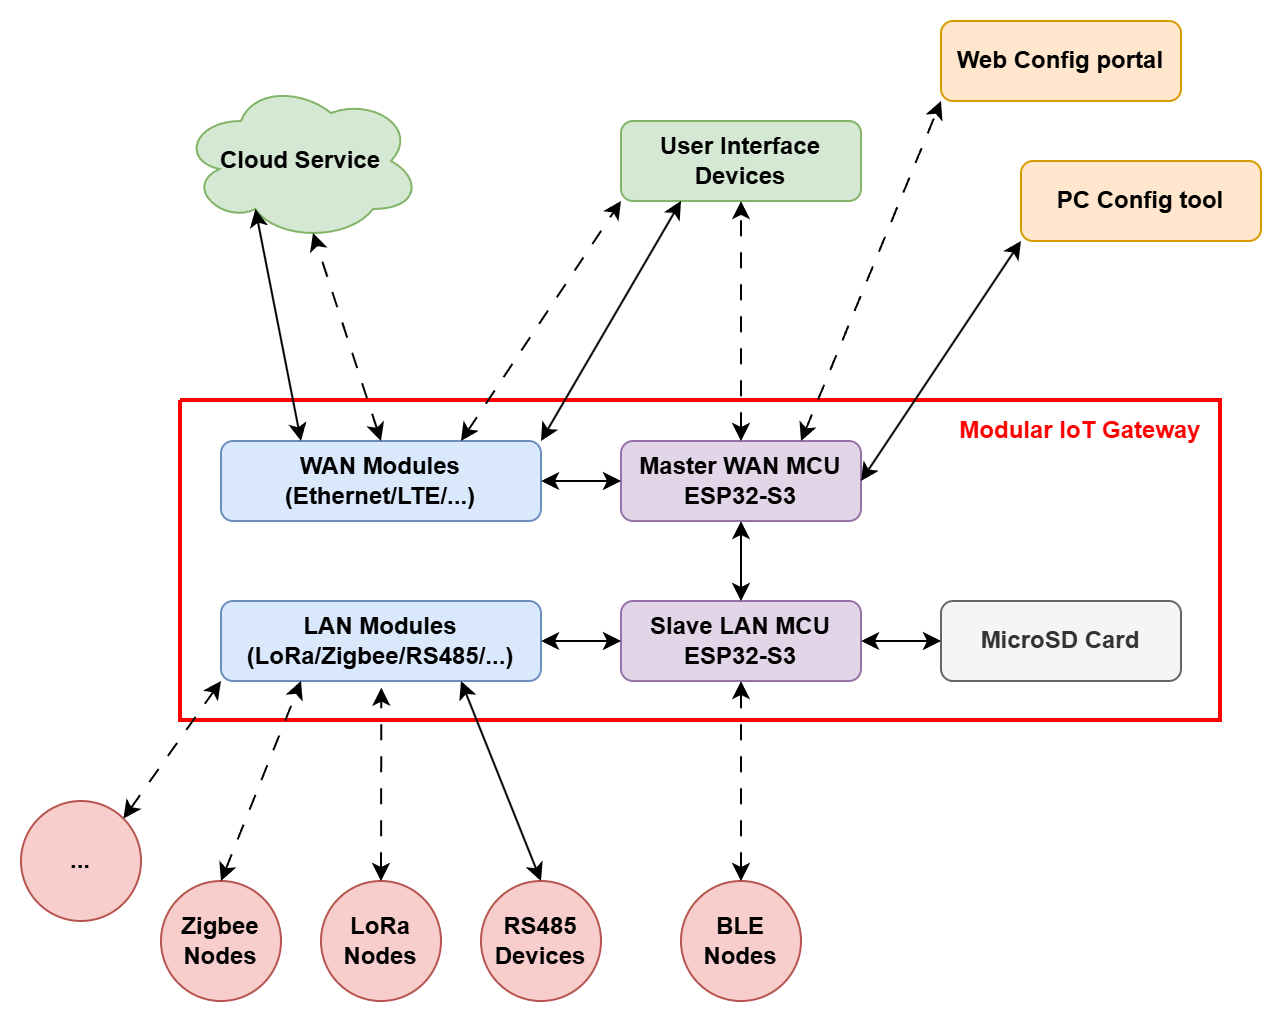

The diagram above was exported from draw.io. Its source (the exported page's mxGraphModel, read from the mxfile embedded in the PNG):
<mxGraphModel dx="1461" dy="777" grid="1" gridSize="10" guides="1" tooltips="1" connect="1" arrows="1" fold="1" page="1" pageScale="1" pageWidth="827" pageHeight="1169" math="0" shadow="0">
  <root>
    <mxCell id="0" />
    <mxCell id="1" parent="0" />
    <mxCell id="_cjjF1elr7L5gYeavCb_-39" edge="1" parent="1" style="endArrow=none;html=1;rounded=0;strokeWidth=2;strokeColor=#FF0000;" value="">
      <mxGeometry height="50" relative="1" width="50" as="geometry">
        <Array as="points">
          <mxPoint x="660" y="380" />
          <mxPoint x="660" y="540" />
          <mxPoint x="140" y="540" />
        </Array>
        <mxPoint x="140" y="380" as="sourcePoint" />
        <mxPoint x="140" y="380" as="targetPoint" />
      </mxGeometry>
    </mxCell>
    <mxCell id="_cjjF1elr7L5gYeavCb_-1" parent="1" style="rounded=1;whiteSpace=wrap;html=1;fillColor=#e1d5e7;strokeColor=#9673a6;fontStyle=1" value="Master WAN MCU&lt;div&gt;ESP32-S3&lt;/div&gt;" vertex="1">
      <mxGeometry height="40" width="120" x="360" y="400" as="geometry" />
    </mxCell>
    <mxCell id="_cjjF1elr7L5gYeavCb_-2" parent="1" style="rounded=1;whiteSpace=wrap;html=1;fillColor=#e1d5e7;strokeColor=#9673a6;fontStyle=1" value="Slave LAN MCU&lt;div&gt;ESP32-S3&lt;/div&gt;" vertex="1">
      <mxGeometry height="40" width="120" x="360" y="480" as="geometry" />
    </mxCell>
    <mxCell id="_cjjF1elr7L5gYeavCb_-3" edge="1" parent="1" source="_cjjF1elr7L5gYeavCb_-1" style="endArrow=classic;startArrow=classic;html=1;rounded=0;entryX=0.5;entryY=0;entryDx=0;entryDy=0;exitX=0.5;exitY=1;exitDx=0;exitDy=0;fontStyle=1" target="_cjjF1elr7L5gYeavCb_-2" value="">
      <mxGeometry height="50" relative="1" width="50" as="geometry">
        <mxPoint x="400" y="420" as="sourcePoint" />
        <mxPoint x="450" y="370" as="targetPoint" />
      </mxGeometry>
    </mxCell>
    <mxCell id="_cjjF1elr7L5gYeavCb_-9" parent="1" style="rounded=1;whiteSpace=wrap;html=1;fillColor=#f5f5f5;fontColor=#333333;strokeColor=#666666;fontStyle=1" value="MicroSD Card" vertex="1">
      <mxGeometry height="40" width="120" x="520" y="480" as="geometry" />
    </mxCell>
    <mxCell id="_cjjF1elr7L5gYeavCb_-10" edge="1" parent="1" source="_cjjF1elr7L5gYeavCb_-2" style="endArrow=classic;startArrow=classic;html=1;rounded=0;entryX=0;entryY=0.5;entryDx=0;entryDy=0;exitX=1;exitY=0.5;exitDx=0;exitDy=0;fontStyle=1" target="_cjjF1elr7L5gYeavCb_-9" value="">
      <mxGeometry height="50" relative="1" width="50" as="geometry">
        <mxPoint x="370" y="470" as="sourcePoint" />
        <mxPoint x="420" y="420" as="targetPoint" />
      </mxGeometry>
    </mxCell>
    <mxCell id="_cjjF1elr7L5gYeavCb_-12" parent="1" style="rounded=1;whiteSpace=wrap;html=1;fillColor=#dae8fc;strokeColor=#6c8ebf;fontStyle=1" value="LAN Modules&lt;div&gt;(LoRa/Zigbee/RS485/...)&lt;/div&gt;" vertex="1">
      <mxGeometry height="40" width="160" x="160" y="480" as="geometry" />
    </mxCell>
    <mxCell id="_cjjF1elr7L5gYeavCb_-13" parent="1" style="rounded=1;whiteSpace=wrap;html=1;fillColor=#dae8fc;strokeColor=#6c8ebf;fontStyle=1" value="WAN Modules&lt;div&gt;(Ethernet/LTE/...)&lt;/div&gt;" vertex="1">
      <mxGeometry height="40" width="160" x="160" y="400" as="geometry" />
    </mxCell>
    <mxCell id="_cjjF1elr7L5gYeavCb_-14" parent="1" style="ellipse;shape=cloud;whiteSpace=wrap;html=1;fillColor=#d5e8d4;strokeColor=#82b366;fontStyle=1" value="Cloud Service" vertex="1">
      <mxGeometry height="80" width="120" x="140" y="220" as="geometry" />
    </mxCell>
    <mxCell id="_cjjF1elr7L5gYeavCb_-15" parent="1" style="rounded=1;whiteSpace=wrap;html=1;fillColor=#d5e8d4;strokeColor=#82b366;fontStyle=1" value="User Interface Devices" vertex="1">
      <mxGeometry height="40" width="120" x="360" y="240" as="geometry" />
    </mxCell>
    <mxCell id="_cjjF1elr7L5gYeavCb_-16" parent="1" style="rounded=1;whiteSpace=wrap;html=1;fillColor=#ffe6cc;strokeColor=#d79b00;fontStyle=1" value="PC Config tool" vertex="1">
      <mxGeometry height="40" width="120" x="560" y="260" as="geometry" />
    </mxCell>
    <mxCell id="_cjjF1elr7L5gYeavCb_-17" parent="1" style="rounded=1;whiteSpace=wrap;html=1;fillColor=#ffe6cc;strokeColor=#d79b00;fontStyle=1" value="Web Config portal" vertex="1">
      <mxGeometry height="40" width="120" x="520" y="190" as="geometry" />
    </mxCell>
    <mxCell id="_cjjF1elr7L5gYeavCb_-18" edge="1" parent="1" source="_cjjF1elr7L5gYeavCb_-12" style="endArrow=classic;startArrow=classic;html=1;rounded=0;exitX=1;exitY=0.5;exitDx=0;exitDy=0;entryX=0;entryY=0.5;entryDx=0;entryDy=0;fontStyle=1" target="_cjjF1elr7L5gYeavCb_-2" value="">
      <mxGeometry height="50" relative="1" width="50" as="geometry">
        <mxPoint x="360" y="480" as="sourcePoint" />
        <mxPoint x="410" y="430" as="targetPoint" />
      </mxGeometry>
    </mxCell>
    <mxCell id="_cjjF1elr7L5gYeavCb_-19" edge="1" parent="1" source="_cjjF1elr7L5gYeavCb_-13" style="endArrow=classic;startArrow=classic;html=1;rounded=0;exitX=1;exitY=0.5;exitDx=0;exitDy=0;entryX=0;entryY=0.5;entryDx=0;entryDy=0;fontStyle=1" target="_cjjF1elr7L5gYeavCb_-1" value="">
      <mxGeometry height="50" relative="1" width="50" as="geometry">
        <mxPoint x="280" y="460" as="sourcePoint" />
        <mxPoint x="360" y="460" as="targetPoint" />
      </mxGeometry>
    </mxCell>
    <mxCell id="_cjjF1elr7L5gYeavCb_-20" edge="1" parent="1" source="_cjjF1elr7L5gYeavCb_-1" style="endArrow=classic;startArrow=classic;html=1;rounded=0;entryX=0;entryY=1;entryDx=0;entryDy=0;exitX=1;exitY=0.5;exitDx=0;exitDy=0;fontStyle=1" target="_cjjF1elr7L5gYeavCb_-16" value="">
      <mxGeometry height="50" relative="1" width="50" as="geometry">
        <mxPoint x="470" y="490" as="sourcePoint" />
        <mxPoint x="520" y="440" as="targetPoint" />
      </mxGeometry>
    </mxCell>
    <mxCell id="_cjjF1elr7L5gYeavCb_-21" edge="1" parent="1" source="_cjjF1elr7L5gYeavCb_-1" style="endArrow=classic;startArrow=classic;html=1;rounded=0;entryX=0;entryY=1;entryDx=0;entryDy=0;exitX=0.75;exitY=0;exitDx=0;exitDy=0;fontStyle=1;dashed=1;dashPattern=8 8;" target="_cjjF1elr7L5gYeavCb_-17" value="">
      <mxGeometry height="50" relative="1" width="50" as="geometry">
        <mxPoint x="470" y="490" as="sourcePoint" />
        <mxPoint x="520" y="440" as="targetPoint" />
      </mxGeometry>
    </mxCell>
    <mxCell id="_cjjF1elr7L5gYeavCb_-25" parent="1" style="text;html=1;whiteSpace=wrap;strokeColor=none;fillColor=none;align=center;verticalAlign=middle;rounded=0;fontSize=12;fontStyle=1;fontColor=#FF0000;" value="Modular IoT Gateway" vertex="1">
      <mxGeometry height="30" width="140" x="520" y="380" as="geometry" />
    </mxCell>
    <mxCell id="_cjjF1elr7L5gYeavCb_-26" parent="1" style="ellipse;whiteSpace=wrap;html=1;aspect=fixed;fillColor=#f8cecc;strokeColor=#b85450;fontStyle=1" value="Zigbee&lt;div&gt;Nodes&lt;/div&gt;" vertex="1">
      <mxGeometry height="60" width="60" x="130" y="620" as="geometry" />
    </mxCell>
    <mxCell id="_cjjF1elr7L5gYeavCb_-27" parent="1" style="ellipse;whiteSpace=wrap;html=1;aspect=fixed;fillColor=#f8cecc;strokeColor=#b85450;fontStyle=1" value="LoRa&lt;br&gt;&lt;div&gt;Nodes&lt;/div&gt;" vertex="1">
      <mxGeometry height="60" width="60" x="210" y="620" as="geometry" />
    </mxCell>
    <mxCell id="_cjjF1elr7L5gYeavCb_-28" parent="1" style="ellipse;whiteSpace=wrap;html=1;aspect=fixed;fillColor=#f8cecc;strokeColor=#b85450;fontStyle=1" value="&lt;div&gt;RS485&lt;/div&gt;&lt;div&gt;Devices&lt;/div&gt;" vertex="1">
      <mxGeometry height="60" width="60" x="290" y="620" as="geometry" />
    </mxCell>
    <mxCell id="_cjjF1elr7L5gYeavCb_-29" parent="1" style="ellipse;whiteSpace=wrap;html=1;aspect=fixed;fillColor=#f8cecc;strokeColor=#b85450;fontStyle=1" value="&lt;div&gt;BLE&lt;/div&gt;&lt;div&gt;Nodes&lt;/div&gt;" vertex="1">
      <mxGeometry height="60" width="60" x="390" y="620" as="geometry" />
    </mxCell>
    <mxCell id="_cjjF1elr7L5gYeavCb_-30" edge="1" parent="1" source="_cjjF1elr7L5gYeavCb_-29" style="endArrow=classic;startArrow=classic;html=1;rounded=0;entryX=0.5;entryY=1;entryDx=0;entryDy=0;exitX=0.5;exitY=0;exitDx=0;exitDy=0;dashed=1;dashPattern=8 8;fontStyle=1" target="_cjjF1elr7L5gYeavCb_-2" value="">
      <mxGeometry height="50" relative="1" width="50" as="geometry">
        <mxPoint x="410" y="580" as="sourcePoint" />
        <mxPoint x="450" y="550" as="targetPoint" />
      </mxGeometry>
    </mxCell>
    <mxCell id="_cjjF1elr7L5gYeavCb_-31" edge="1" parent="1" source="_cjjF1elr7L5gYeavCb_-27" style="endArrow=classic;startArrow=classic;html=1;rounded=0;entryX=0.501;entryY=1.083;entryDx=0;entryDy=0;entryPerimeter=0;exitX=0.5;exitY=0;exitDx=0;exitDy=0;dashed=1;dashPattern=8 8;fontStyle=1" target="_cjjF1elr7L5gYeavCb_-12" value="">
      <mxGeometry height="50" relative="1" width="50" as="geometry">
        <mxPoint x="240" y="600" as="sourcePoint" />
        <mxPoint x="290" y="550" as="targetPoint" />
      </mxGeometry>
    </mxCell>
    <mxCell id="_cjjF1elr7L5gYeavCb_-32" edge="1" parent="1" source="_cjjF1elr7L5gYeavCb_-26" style="endArrow=classic;startArrow=classic;html=1;rounded=0;entryX=0.25;entryY=1;entryDx=0;entryDy=0;exitX=0.5;exitY=0;exitDx=0;exitDy=0;dashed=1;dashPattern=8 8;fontStyle=1" target="_cjjF1elr7L5gYeavCb_-12" value="">
      <mxGeometry height="50" relative="1" width="50" as="geometry">
        <mxPoint x="200" y="657" as="sourcePoint" />
        <mxPoint x="200" y="560" as="targetPoint" />
      </mxGeometry>
    </mxCell>
    <mxCell id="_cjjF1elr7L5gYeavCb_-33" edge="1" parent="1" source="_cjjF1elr7L5gYeavCb_-28" style="endArrow=classic;startArrow=classic;html=1;rounded=0;entryX=0.75;entryY=1;entryDx=0;entryDy=0;exitX=0.5;exitY=0;exitDx=0;exitDy=0;fontStyle=1" target="_cjjF1elr7L5gYeavCb_-12" value="">
      <mxGeometry height="50" relative="1" width="50" as="geometry">
        <mxPoint x="240" y="600" as="sourcePoint" />
        <mxPoint x="290" y="550" as="targetPoint" />
      </mxGeometry>
    </mxCell>
    <mxCell id="_cjjF1elr7L5gYeavCb_-34" parent="1" style="ellipse;whiteSpace=wrap;html=1;aspect=fixed;fillColor=#f8cecc;strokeColor=#b85450;fontStyle=1" value="..." vertex="1">
      <mxGeometry height="60" width="60" x="60" y="580" as="geometry" />
    </mxCell>
    <mxCell id="_cjjF1elr7L5gYeavCb_-35" edge="1" parent="1" source="_cjjF1elr7L5gYeavCb_-34" style="endArrow=classic;startArrow=classic;html=1;rounded=0;entryX=0;entryY=1;entryDx=0;entryDy=0;exitX=1;exitY=0;exitDx=0;exitDy=0;dashed=1;dashPattern=8 8;fontStyle=1" target="_cjjF1elr7L5gYeavCb_-12" value="">
      <mxGeometry height="50" relative="1" width="50" as="geometry">
        <mxPoint x="190" y="660" as="sourcePoint" />
        <mxPoint x="230" y="560" as="targetPoint" />
      </mxGeometry>
    </mxCell>
    <mxCell id="_cjjF1elr7L5gYeavCb_-40" edge="1" parent="1" source="_cjjF1elr7L5gYeavCb_-1" style="endArrow=classic;startArrow=classic;html=1;rounded=0;entryX=0.5;entryY=1;entryDx=0;entryDy=0;exitX=0.5;exitY=0;exitDx=0;exitDy=0;dashed=1;dashPattern=8 8;" target="_cjjF1elr7L5gYeavCb_-15" value="">
      <mxGeometry height="50" relative="1" width="50" as="geometry">
        <mxPoint x="430" y="480" as="sourcePoint" />
        <mxPoint x="480" y="430" as="targetPoint" />
      </mxGeometry>
    </mxCell>
    <mxCell id="_cjjF1elr7L5gYeavCb_-41" edge="1" parent="1" source="_cjjF1elr7L5gYeavCb_-13" style="endArrow=classic;startArrow=classic;html=1;rounded=0;entryX=0.25;entryY=1;entryDx=0;entryDy=0;exitX=1;exitY=0;exitDx=0;exitDy=0;" target="_cjjF1elr7L5gYeavCb_-15" value="">
      <mxGeometry height="50" relative="1" width="50" as="geometry">
        <mxPoint x="410" y="470" as="sourcePoint" />
        <mxPoint x="460" y="420" as="targetPoint" />
      </mxGeometry>
    </mxCell>
    <mxCell id="_cjjF1elr7L5gYeavCb_-42" edge="1" parent="1" source="_cjjF1elr7L5gYeavCb_-13" style="endArrow=classic;startArrow=classic;html=1;rounded=0;entryX=0;entryY=1;entryDx=0;entryDy=0;exitX=0.75;exitY=0;exitDx=0;exitDy=0;dashed=1;dashPattern=8 8;" target="_cjjF1elr7L5gYeavCb_-15" value="">
      <mxGeometry height="50" relative="1" width="50" as="geometry">
        <mxPoint x="410" y="470" as="sourcePoint" />
        <mxPoint x="460" y="420" as="targetPoint" />
      </mxGeometry>
    </mxCell>
    <mxCell id="_cjjF1elr7L5gYeavCb_-43" edge="1" parent="1" source="_cjjF1elr7L5gYeavCb_-13" style="endArrow=classic;startArrow=classic;html=1;rounded=0;entryX=0.31;entryY=0.8;entryDx=0;entryDy=0;entryPerimeter=0;exitX=0.25;exitY=0;exitDx=0;exitDy=0;" target="_cjjF1elr7L5gYeavCb_-14" value="">
      <mxGeometry height="50" relative="1" width="50" as="geometry">
        <mxPoint x="230" y="370" as="sourcePoint" />
        <mxPoint x="280" y="320" as="targetPoint" />
      </mxGeometry>
    </mxCell>
    <mxCell id="_cjjF1elr7L5gYeavCb_-44" edge="1" parent="1" source="_cjjF1elr7L5gYeavCb_-13" style="endArrow=classic;startArrow=classic;html=1;rounded=0;entryX=0.55;entryY=0.95;entryDx=0;entryDy=0;entryPerimeter=0;exitX=0.5;exitY=0;exitDx=0;exitDy=0;dashed=1;dashPattern=8 8;" target="_cjjF1elr7L5gYeavCb_-14" value="">
      <mxGeometry height="50" relative="1" width="50" as="geometry">
        <mxPoint x="230" y="370" as="sourcePoint" />
        <mxPoint x="280" y="320" as="targetPoint" />
      </mxGeometry>
    </mxCell>
  </root>
</mxGraphModel>